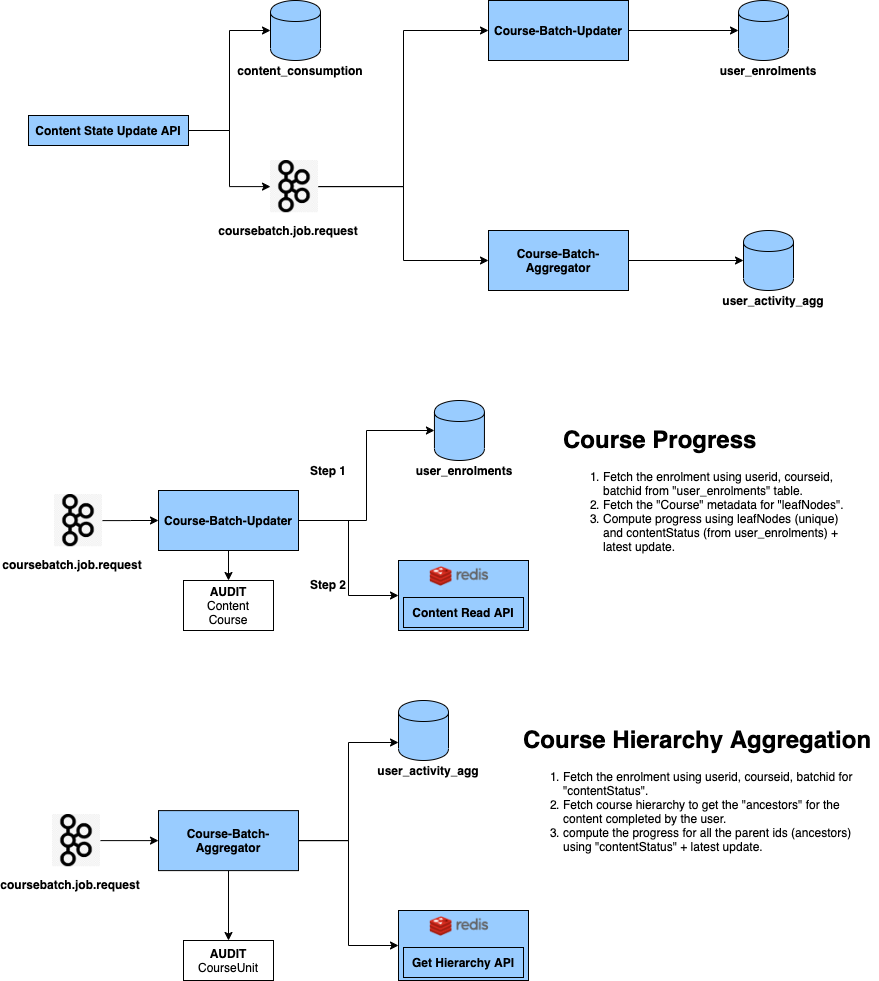

The diagram above was exported from draw.io. Its source (the exported page's mxGraphModel, read from the mxfile embedded in the PNG):
<mxGraphModel dx="886" dy="554" grid="1" gridSize="10" guides="1" tooltips="1" connect="1" arrows="1" fold="1" page="1" pageScale="1" pageWidth="850" pageHeight="1100" math="0" shadow="0">
  <root>
    <mxCell id="0" />
    <mxCell id="1" parent="0" />
    <mxCell id="-8plESp8pzq4Pj4ULYER-12" style="edgeStyle=orthogonalEdgeStyle;rounded=0;orthogonalLoop=1;jettySize=auto;html=1;entryX=0;entryY=0.5;entryDx=0;entryDy=0;strokeWidth=1;" parent="1" source="-8plESp8pzq4Pj4ULYER-1" target="-8plESp8pzq4Pj4ULYER-2" edge="1">
      <mxGeometry relative="1" as="geometry" />
    </mxCell>
    <mxCell id="-8plESp8pzq4Pj4ULYER-13" style="edgeStyle=orthogonalEdgeStyle;rounded=0;orthogonalLoop=1;jettySize=auto;html=1;entryX=0;entryY=0.5;entryDx=0;entryDy=0;strokeWidth=1;" parent="1" source="-8plESp8pzq4Pj4ULYER-1" target="-8plESp8pzq4Pj4ULYER-8" edge="1">
      <mxGeometry relative="1" as="geometry" />
    </mxCell>
    <mxCell id="-8plESp8pzq4Pj4ULYER-1" value="&lt;b&gt;Content State Update API&lt;/b&gt;" style="rounded=0;whiteSpace=wrap;html=1;fillColor=#99CCFF;shadow=0;" parent="1" vertex="1">
      <mxGeometry x="30" y="185" width="160" height="30" as="geometry" />
    </mxCell>
    <mxCell id="-8plESp8pzq4Pj4ULYER-5" value="" style="group;fontStyle=0" parent="1" vertex="1" connectable="0">
      <mxGeometry x="272" y="70" width="50" height="80" as="geometry" />
    </mxCell>
    <mxCell id="-8plESp8pzq4Pj4ULYER-6" value="" style="group" parent="-8plESp8pzq4Pj4ULYER-5" vertex="1" connectable="0">
      <mxGeometry width="50" height="80" as="geometry" />
    </mxCell>
    <mxCell id="-8plESp8pzq4Pj4ULYER-2" value="" style="shape=cylinder;whiteSpace=wrap;html=1;boundedLbl=1;backgroundOutline=1;fillColor=#99CCFF;" parent="-8plESp8pzq4Pj4ULYER-6" vertex="1">
      <mxGeometry width="50" height="60" as="geometry" />
    </mxCell>
    <mxCell id="-8plESp8pzq4Pj4ULYER-3" value="&lt;b&gt;content_consumption&lt;/b&gt;" style="text;html=1;strokeColor=none;fillColor=none;align=center;verticalAlign=middle;whiteSpace=wrap;rounded=0;" parent="-8plESp8pzq4Pj4ULYER-6" vertex="1">
      <mxGeometry x="10" y="60" width="40" height="20" as="geometry" />
    </mxCell>
    <mxCell id="-8plESp8pzq4Pj4ULYER-16" style="edgeStyle=orthogonalEdgeStyle;rounded=0;orthogonalLoop=1;jettySize=auto;html=1;entryX=0;entryY=0.5;entryDx=0;entryDy=0;strokeWidth=1;" parent="1" source="-8plESp8pzq4Pj4ULYER-8" target="-8plESp8pzq4Pj4ULYER-14" edge="1">
      <mxGeometry relative="1" as="geometry" />
    </mxCell>
    <mxCell id="-8plESp8pzq4Pj4ULYER-17" style="edgeStyle=orthogonalEdgeStyle;rounded=0;orthogonalLoop=1;jettySize=auto;html=1;entryX=0;entryY=0.5;entryDx=0;entryDy=0;strokeWidth=1;" parent="1" source="-8plESp8pzq4Pj4ULYER-8" target="-8plESp8pzq4Pj4ULYER-15" edge="1">
      <mxGeometry relative="1" as="geometry" />
    </mxCell>
    <mxCell id="-8plESp8pzq4Pj4ULYER-28" style="edgeStyle=orthogonalEdgeStyle;rounded=0;orthogonalLoop=1;jettySize=auto;html=1;entryX=0;entryY=0.5;entryDx=0;entryDy=0;strokeWidth=1;" parent="1" source="-8plESp8pzq4Pj4ULYER-14" target="-8plESp8pzq4Pj4ULYER-22" edge="1">
      <mxGeometry relative="1" as="geometry" />
    </mxCell>
    <mxCell id="-8plESp8pzq4Pj4ULYER-14" value="&lt;b&gt;Course-Batch-Updater&lt;/b&gt;" style="rounded=0;whiteSpace=wrap;html=1;shadow=0;fillColor=#99CCFF;" parent="1" vertex="1">
      <mxGeometry x="490" y="70" width="140" height="60" as="geometry" />
    </mxCell>
    <mxCell id="-8plESp8pzq4Pj4ULYER-30" style="edgeStyle=orthogonalEdgeStyle;rounded=0;orthogonalLoop=1;jettySize=auto;html=1;entryX=0;entryY=0.5;entryDx=0;entryDy=0;strokeWidth=1;" parent="1" source="-8plESp8pzq4Pj4ULYER-15" target="-8plESp8pzq4Pj4ULYER-26" edge="1">
      <mxGeometry relative="1" as="geometry" />
    </mxCell>
    <mxCell id="-8plESp8pzq4Pj4ULYER-15" value="&lt;b&gt;Course-Batch-Aggregator&lt;/b&gt;" style="rounded=0;whiteSpace=wrap;html=1;shadow=0;fillColor=#99CCFF;" parent="1" vertex="1">
      <mxGeometry x="490" y="300" width="140" height="60" as="geometry" />
    </mxCell>
    <mxCell id="-8plESp8pzq4Pj4ULYER-19" value="" style="group" parent="1" vertex="1" connectable="0">
      <mxGeometry x="270" y="230" width="50" height="80" as="geometry" />
    </mxCell>
    <mxCell id="-8plESp8pzq4Pj4ULYER-8" value="" style="shape=image;imageAspect=0;aspect=fixed;verticalLabelPosition=bottom;verticalAlign=top;shadow=0;fillColor=#FFFFFF;image=https://www.cbronline.com/wp-content/uploads/2019/12/kafka2.jpg;" parent="-8plESp8pzq4Pj4ULYER-19" vertex="1">
      <mxGeometry x="2" width="48" height="52.22" as="geometry" />
    </mxCell>
    <mxCell id="-8plESp8pzq4Pj4ULYER-18" value="&lt;b&gt;coursebatch.job.request&lt;/b&gt;" style="text;html=1;strokeColor=none;fillColor=none;align=center;verticalAlign=middle;whiteSpace=wrap;rounded=0;shadow=0;" parent="-8plESp8pzq4Pj4ULYER-19" vertex="1">
      <mxGeometry y="60" width="40" height="20" as="geometry" />
    </mxCell>
    <mxCell id="-8plESp8pzq4Pj4ULYER-24" value="" style="group;fontStyle=0" parent="1" vertex="1" connectable="0">
      <mxGeometry x="745" y="300" width="50" height="80" as="geometry" />
    </mxCell>
    <mxCell id="-8plESp8pzq4Pj4ULYER-25" value="" style="group" parent="-8plESp8pzq4Pj4ULYER-24" vertex="1" connectable="0">
      <mxGeometry width="50" height="80" as="geometry" />
    </mxCell>
    <mxCell id="-8plESp8pzq4Pj4ULYER-26" value="" style="shape=cylinder;whiteSpace=wrap;html=1;boundedLbl=1;backgroundOutline=1;fillColor=#99CCFF;" parent="-8plESp8pzq4Pj4ULYER-25" vertex="1">
      <mxGeometry width="50" height="60" as="geometry" />
    </mxCell>
    <mxCell id="-8plESp8pzq4Pj4ULYER-27" value="&lt;b&gt;user_activity_agg&lt;/b&gt;" style="text;html=1;strokeColor=none;fillColor=none;align=center;verticalAlign=middle;whiteSpace=wrap;rounded=0;" parent="-8plESp8pzq4Pj4ULYER-25" vertex="1">
      <mxGeometry x="10" y="60" width="40" height="20" as="geometry" />
    </mxCell>
    <mxCell id="-8plESp8pzq4Pj4ULYER-40" style="edgeStyle=orthogonalEdgeStyle;rounded=0;orthogonalLoop=1;jettySize=auto;html=1;entryX=0;entryY=0.5;entryDx=0;entryDy=0;strokeWidth=1;" parent="1" source="-8plESp8pzq4Pj4ULYER-31" target="-8plESp8pzq4Pj4ULYER-38" edge="1">
      <mxGeometry relative="1" as="geometry" />
    </mxCell>
    <mxCell id="-8plESp8pzq4Pj4ULYER-48" style="edgeStyle=orthogonalEdgeStyle;rounded=0;orthogonalLoop=1;jettySize=auto;html=1;entryX=0;entryY=0.5;entryDx=0;entryDy=0;strokeWidth=1;" parent="1" source="-8plESp8pzq4Pj4ULYER-31" target="-8plESp8pzq4Pj4ULYER-45" edge="1">
      <mxGeometry relative="1" as="geometry" />
    </mxCell>
    <mxCell id="dNbvs3XbOlVFMTz6CIkx-2" style="edgeStyle=orthogonalEdgeStyle;rounded=0;orthogonalLoop=1;jettySize=auto;html=1;entryX=0.5;entryY=0;entryDx=0;entryDy=0;" edge="1" parent="1" source="-8plESp8pzq4Pj4ULYER-31" target="dNbvs3XbOlVFMTz6CIkx-1">
      <mxGeometry relative="1" as="geometry" />
    </mxCell>
    <mxCell id="-8plESp8pzq4Pj4ULYER-31" value="&lt;b&gt;Course-Batch-Updater&lt;/b&gt;" style="rounded=0;whiteSpace=wrap;html=1;shadow=0;fillColor=#99CCFF;" parent="1" vertex="1">
      <mxGeometry x="160" y="560" width="140" height="60" as="geometry" />
    </mxCell>
    <mxCell id="-8plESp8pzq4Pj4ULYER-32" value="" style="group" parent="1" vertex="1" connectable="0">
      <mxGeometry x="54" y="564" width="50" height="80" as="geometry" />
    </mxCell>
    <mxCell id="-8plESp8pzq4Pj4ULYER-33" value="" style="shape=image;imageAspect=0;aspect=fixed;verticalLabelPosition=bottom;verticalAlign=top;shadow=0;fillColor=#FFFFFF;image=https://www.cbronline.com/wp-content/uploads/2019/12/kafka2.jpg;" parent="-8plESp8pzq4Pj4ULYER-32" vertex="1">
      <mxGeometry x="2" width="48" height="52.22" as="geometry" />
    </mxCell>
    <mxCell id="-8plESp8pzq4Pj4ULYER-34" value="&lt;b&gt;coursebatch.job.request&lt;/b&gt;" style="text;html=1;strokeColor=none;fillColor=none;align=center;verticalAlign=middle;whiteSpace=wrap;rounded=0;shadow=0;" parent="-8plESp8pzq4Pj4ULYER-32" vertex="1">
      <mxGeometry y="60" width="40" height="20" as="geometry" />
    </mxCell>
    <mxCell id="-8plESp8pzq4Pj4ULYER-35" style="edgeStyle=orthogonalEdgeStyle;rounded=0;orthogonalLoop=1;jettySize=auto;html=1;entryX=0;entryY=0.5;entryDx=0;entryDy=0;strokeWidth=1;" parent="1" source="-8plESp8pzq4Pj4ULYER-33" target="-8plESp8pzq4Pj4ULYER-31" edge="1">
      <mxGeometry relative="1" as="geometry" />
    </mxCell>
    <mxCell id="-8plESp8pzq4Pj4ULYER-36" value="" style="group;fontStyle=0" parent="1" vertex="1" connectable="0">
      <mxGeometry x="435.94" y="470" width="50" height="80" as="geometry" />
    </mxCell>
    <mxCell id="-8plESp8pzq4Pj4ULYER-37" value="" style="group" parent="-8plESp8pzq4Pj4ULYER-36" vertex="1" connectable="0">
      <mxGeometry width="50" height="80" as="geometry" />
    </mxCell>
    <mxCell id="-8plESp8pzq4Pj4ULYER-38" value="" style="shape=cylinder;whiteSpace=wrap;html=1;boundedLbl=1;backgroundOutline=1;fillColor=#99CCFF;" parent="-8plESp8pzq4Pj4ULYER-37" vertex="1">
      <mxGeometry width="50" height="60" as="geometry" />
    </mxCell>
    <mxCell id="-8plESp8pzq4Pj4ULYER-39" value="&lt;b&gt;user_enrolments&lt;/b&gt;" style="text;html=1;strokeColor=none;fillColor=none;align=center;verticalAlign=middle;whiteSpace=wrap;rounded=0;" parent="-8plESp8pzq4Pj4ULYER-37" vertex="1">
      <mxGeometry x="10" y="60" width="40" height="20" as="geometry" />
    </mxCell>
    <mxCell id="-8plESp8pzq4Pj4ULYER-41" value="&lt;b&gt;Step 1&lt;/b&gt;" style="text;html=1;strokeColor=none;fillColor=none;align=center;verticalAlign=middle;whiteSpace=wrap;rounded=0;shadow=0;" parent="1" vertex="1">
      <mxGeometry x="310" y="530" width="40" height="20" as="geometry" />
    </mxCell>
    <mxCell id="-8plESp8pzq4Pj4ULYER-47" value="" style="group" parent="1" vertex="1" connectable="0">
      <mxGeometry x="400" y="630" width="130" height="70" as="geometry" />
    </mxCell>
    <mxCell id="-8plESp8pzq4Pj4ULYER-46" value="" style="group" parent="-8plESp8pzq4Pj4ULYER-47" vertex="1" connectable="0">
      <mxGeometry width="130" height="70" as="geometry" />
    </mxCell>
    <mxCell id="-8plESp8pzq4Pj4ULYER-45" value="" style="rounded=0;whiteSpace=wrap;html=1;shadow=0;fillColor=#99CCFF;" parent="-8plESp8pzq4Pj4ULYER-46" vertex="1">
      <mxGeometry width="130" height="70" as="geometry" />
    </mxCell>
    <mxCell id="-8plESp8pzq4Pj4ULYER-44" value="&lt;b&gt;Content Read API&lt;/b&gt;" style="rounded=0;whiteSpace=wrap;html=1;fillColor=#99CCFF;shadow=0;" parent="-8plESp8pzq4Pj4ULYER-46" vertex="1">
      <mxGeometry x="5" y="37" width="120" height="30" as="geometry" />
    </mxCell>
    <mxCell id="-8plESp8pzq4Pj4ULYER-43" value="" style="shape=image;imageAspect=0;aspect=fixed;verticalLabelPosition=bottom;verticalAlign=top;shadow=0;fillColor=#99CCFF;image=https://cdn4.iconfinder.com/data/icons/redis-2/467/Redis_Logo-512.png;" parent="-8plESp8pzq4Pj4ULYER-47" vertex="1">
      <mxGeometry x="31" y="6" width="59.88" height="20" as="geometry" />
    </mxCell>
    <mxCell id="-8plESp8pzq4Pj4ULYER-49" value="&lt;b&gt;Step 2&lt;/b&gt;" style="text;html=1;strokeColor=none;fillColor=none;align=center;verticalAlign=middle;whiteSpace=wrap;rounded=0;shadow=0;" parent="1" vertex="1">
      <mxGeometry x="310" y="644" width="40" height="20" as="geometry" />
    </mxCell>
    <mxCell id="-8plESp8pzq4Pj4ULYER-50" value="&lt;h1&gt;Course Progress&lt;/h1&gt;&lt;div&gt;&lt;ol&gt;&lt;li&gt;Fetch the enrolment using userid, courseid, batchid from &quot;user_enrolments&quot; table.&lt;/li&gt;&lt;li&gt;Fetch the &quot;Course&quot; metadata for &quot;leafNodes&quot;.&lt;/li&gt;&lt;li&gt;Compute progress using leafNodes (unique) and contentStatus (from user_enrolments) + latest update.&lt;/li&gt;&lt;/ol&gt;&lt;/div&gt;&lt;div&gt;&lt;br&gt;&lt;/div&gt;" style="text;html=1;strokeColor=none;fillColor=none;spacing=5;spacingTop=-20;whiteSpace=wrap;overflow=hidden;rounded=0;shadow=0;" parent="1" vertex="1">
      <mxGeometry x="560" y="490" width="300" height="150" as="geometry" />
    </mxCell>
    <mxCell id="-8plESp8pzq4Pj4ULYER-67" style="edgeStyle=orthogonalEdgeStyle;rounded=0;orthogonalLoop=1;jettySize=auto;html=1;entryX=0;entryY=0.7;entryDx=0;entryDy=0;strokeWidth=1;" parent="1" source="-8plESp8pzq4Pj4ULYER-51" target="-8plESp8pzq4Pj4ULYER-63" edge="1">
      <mxGeometry relative="1" as="geometry" />
    </mxCell>
    <mxCell id="-8plESp8pzq4Pj4ULYER-68" style="edgeStyle=orthogonalEdgeStyle;rounded=0;orthogonalLoop=1;jettySize=auto;html=1;entryX=0;entryY=0.5;entryDx=0;entryDy=0;strokeWidth=1;" parent="1" source="-8plESp8pzq4Pj4ULYER-51" target="-8plESp8pzq4Pj4ULYER-58" edge="1">
      <mxGeometry relative="1" as="geometry" />
    </mxCell>
    <mxCell id="dNbvs3XbOlVFMTz6CIkx-4" style="edgeStyle=orthogonalEdgeStyle;rounded=0;orthogonalLoop=1;jettySize=auto;html=1;entryX=0.5;entryY=0;entryDx=0;entryDy=0;" edge="1" parent="1" source="-8plESp8pzq4Pj4ULYER-51" target="dNbvs3XbOlVFMTz6CIkx-3">
      <mxGeometry relative="1" as="geometry" />
    </mxCell>
    <mxCell id="-8plESp8pzq4Pj4ULYER-51" value="&lt;b&gt;Course-Batch-Aggregator&lt;/b&gt;" style="rounded=0;whiteSpace=wrap;html=1;shadow=0;fillColor=#99CCFF;" parent="1" vertex="1">
      <mxGeometry x="160" y="880.11" width="140" height="60" as="geometry" />
    </mxCell>
    <mxCell id="-8plESp8pzq4Pj4ULYER-21" value="" style="group;fillColor=#FFFFFF;rounded=0;glass=0;gradientColor=none;" parent="1" vertex="1" connectable="0">
      <mxGeometry x="740" y="70" width="50" height="80" as="geometry" />
    </mxCell>
    <mxCell id="-8plESp8pzq4Pj4ULYER-22" value="" style="shape=cylinder;whiteSpace=wrap;html=1;boundedLbl=1;backgroundOutline=1;fillColor=#99CCFF;" parent="-8plESp8pzq4Pj4ULYER-21" vertex="1">
      <mxGeometry width="50" height="60" as="geometry" />
    </mxCell>
    <mxCell id="-8plESp8pzq4Pj4ULYER-23" value="&lt;b&gt;user_enrolments&lt;/b&gt;" style="text;html=1;strokeColor=none;fillColor=none;align=center;verticalAlign=middle;whiteSpace=wrap;rounded=0;" parent="-8plESp8pzq4Pj4ULYER-21" vertex="1">
      <mxGeometry x="10" y="60" width="40" height="20" as="geometry" />
    </mxCell>
    <mxCell id="-8plESp8pzq4Pj4ULYER-52" value="" style="group" parent="1" vertex="1" connectable="0">
      <mxGeometry x="52" y="884" width="50" height="80" as="geometry" />
    </mxCell>
    <mxCell id="-8plESp8pzq4Pj4ULYER-53" value="" style="shape=image;imageAspect=0;aspect=fixed;verticalLabelPosition=bottom;verticalAlign=top;shadow=0;fillColor=#FFFFFF;image=https://www.cbronline.com/wp-content/uploads/2019/12/kafka2.jpg;" parent="-8plESp8pzq4Pj4ULYER-52" vertex="1">
      <mxGeometry x="2" width="48" height="52.22" as="geometry" />
    </mxCell>
    <mxCell id="-8plESp8pzq4Pj4ULYER-54" value="&lt;b&gt;coursebatch.job.request&lt;/b&gt;" style="text;html=1;strokeColor=none;fillColor=none;align=center;verticalAlign=middle;whiteSpace=wrap;rounded=0;shadow=0;" parent="-8plESp8pzq4Pj4ULYER-52" vertex="1">
      <mxGeometry y="60" width="40" height="20" as="geometry" />
    </mxCell>
    <mxCell id="-8plESp8pzq4Pj4ULYER-55" style="edgeStyle=orthogonalEdgeStyle;rounded=0;orthogonalLoop=1;jettySize=auto;html=1;entryX=0;entryY=0.5;entryDx=0;entryDy=0;strokeWidth=1;" parent="1" source="-8plESp8pzq4Pj4ULYER-53" target="-8plESp8pzq4Pj4ULYER-51" edge="1">
      <mxGeometry relative="1" as="geometry" />
    </mxCell>
    <mxCell id="-8plESp8pzq4Pj4ULYER-56" value="" style="group" parent="1" vertex="1" connectable="0">
      <mxGeometry x="400" y="980" width="130" height="70" as="geometry" />
    </mxCell>
    <mxCell id="-8plESp8pzq4Pj4ULYER-57" value="" style="group" parent="-8plESp8pzq4Pj4ULYER-56" vertex="1" connectable="0">
      <mxGeometry width="130" height="70" as="geometry" />
    </mxCell>
    <mxCell id="-8plESp8pzq4Pj4ULYER-58" value="" style="rounded=0;whiteSpace=wrap;html=1;shadow=0;fillColor=#99CCFF;" parent="-8plESp8pzq4Pj4ULYER-57" vertex="1">
      <mxGeometry width="130" height="70" as="geometry" />
    </mxCell>
    <mxCell id="-8plESp8pzq4Pj4ULYER-59" value="&lt;b&gt;Get Hierarchy API&lt;/b&gt;" style="rounded=0;whiteSpace=wrap;html=1;fillColor=#99CCFF;shadow=0;" parent="-8plESp8pzq4Pj4ULYER-57" vertex="1">
      <mxGeometry x="5" y="37" width="120" height="30" as="geometry" />
    </mxCell>
    <mxCell id="-8plESp8pzq4Pj4ULYER-60" value="" style="shape=image;imageAspect=0;aspect=fixed;verticalLabelPosition=bottom;verticalAlign=top;shadow=0;fillColor=#99CCFF;image=https://cdn4.iconfinder.com/data/icons/redis-2/467/Redis_Logo-512.png;" parent="-8plESp8pzq4Pj4ULYER-56" vertex="1">
      <mxGeometry x="31" y="6" width="59.88" height="20" as="geometry" />
    </mxCell>
    <mxCell id="-8plESp8pzq4Pj4ULYER-61" value="" style="group;fontStyle=0" parent="1" vertex="1" connectable="0">
      <mxGeometry x="400" y="770" width="50" height="80" as="geometry" />
    </mxCell>
    <mxCell id="-8plESp8pzq4Pj4ULYER-62" value="" style="group" parent="-8plESp8pzq4Pj4ULYER-61" vertex="1" connectable="0">
      <mxGeometry width="50" height="80" as="geometry" />
    </mxCell>
    <mxCell id="-8plESp8pzq4Pj4ULYER-63" value="" style="shape=cylinder;whiteSpace=wrap;html=1;boundedLbl=1;backgroundOutline=1;fillColor=#99CCFF;" parent="-8plESp8pzq4Pj4ULYER-62" vertex="1">
      <mxGeometry width="50" height="60" as="geometry" />
    </mxCell>
    <mxCell id="-8plESp8pzq4Pj4ULYER-64" value="&lt;b&gt;user_activity_agg&lt;/b&gt;" style="text;html=1;strokeColor=none;fillColor=none;align=center;verticalAlign=middle;whiteSpace=wrap;rounded=0;" parent="-8plESp8pzq4Pj4ULYER-62" vertex="1">
      <mxGeometry x="10" y="60" width="40" height="20" as="geometry" />
    </mxCell>
    <mxCell id="-8plESp8pzq4Pj4ULYER-69" value="&lt;h1&gt;Course Hierarchy Aggregation&lt;/h1&gt;&lt;div&gt;&lt;ol&gt;&lt;li&gt;Fetch the enrolment using userid, courseid, batchid for &quot;contentStatus&quot;.&lt;/li&gt;&lt;li&gt;Fetch course hierarchy to get the &quot;ancestors&quot; for the content completed by the user.&lt;/li&gt;&lt;li&gt;compute the progress for all the parent ids (ancestors) using &quot;contentStatus&quot; + latest update.&lt;/li&gt;&lt;/ol&gt;&lt;/div&gt;" style="text;html=1;strokeColor=none;fillColor=none;spacing=5;spacingTop=-20;whiteSpace=wrap;overflow=hidden;rounded=0;shadow=0;" parent="1" vertex="1">
      <mxGeometry x="520" y="790.11" width="360" height="150" as="geometry" />
    </mxCell>
    <mxCell id="dNbvs3XbOlVFMTz6CIkx-1" value="&lt;b&gt;AUDIT&lt;/b&gt;&lt;br&gt;Content&lt;br&gt;Course" style="rounded=0;whiteSpace=wrap;html=1;" vertex="1" parent="1">
      <mxGeometry x="185" y="650" width="90" height="50" as="geometry" />
    </mxCell>
    <mxCell id="dNbvs3XbOlVFMTz6CIkx-3" value="&lt;b&gt;AUDIT&lt;/b&gt;&lt;br&gt;CourseUnit" style="rounded=0;whiteSpace=wrap;html=1;" vertex="1" parent="1">
      <mxGeometry x="185" y="1010" width="90" height="40" as="geometry" />
    </mxCell>
  </root>
</mxGraphModel>